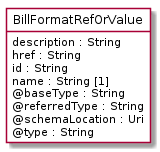

The diagram above was rendered by PlantUML. Its source (embedded in the PNG):
@startuml
hide circle
hide methods
hide stereotype
show <<Enumeration>> stereotype
skinparam class {
   BackgroundColor<<Enumeration>> #E6F5F7
   BackgroundColor<<Ref>> #FFFFE0
   BackgroundColor<<Pivot>> #FFFFFFF
   BackgroundColor<<SimpleType>> #E2F0DA
   BackgroundColor #FCF2E3
}

class BillFormatRefOrValue <<Pivot>> {
    description : String
    href : String
    id : String
    name : String [1]
    @baseType : String
    @referredType : String
    @schemaLocation : Uri
    @type : String
}


@enduml